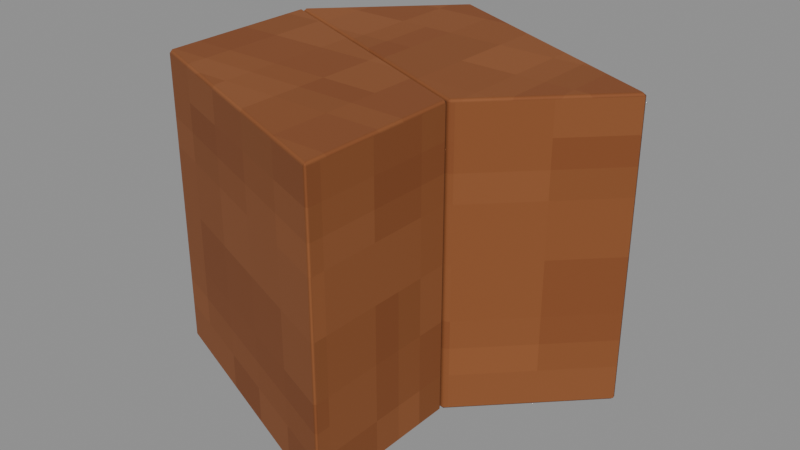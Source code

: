 # Source: CornerKey-6.blend  (saved by Blender 4.3.34; exported with 4.5.12 LTS)
import bpy
from mathutils import Matrix  # noqa: F401  (used for matrix-valued properties, if any)

bpy.ops.wm.read_factory_settings(use_empty=True)
scene = bpy.context.scene
scene.name = 'Isolated part'

# ---- collections
col_part_cornerkey_6 = bpy.data.collections.new('Part.CornerKey-6'); scene.collection.children.link(col_part_cornerkey_6)

# ---- images (referenced by path relative to the original .blend; pixels are not part of the script)
import os
ASSET_DIR = os.environ.get("B2B_ASSET_DIR", "")  # directory of the original .blend (textures are referenced by path, not embedded)
HERE = os.path.dirname(os.path.abspath(__file__))  # packed textures are extracted next to this script under _unpacked/

def load_image(name, relpath, width, height, colorspace="sRGB"):
    """Load a texture the original file referenced (path relative to the .blend, or extracted next to this script)."""
    p = next((c for c in (os.path.join(HERE, relpath), os.path.join(ASSET_DIR, relpath)) if relpath and os.path.exists(c)), "")
    if p:
        img = bpy.data.images.load(p, check_existing=True)
        img.name = name
    else:  # same state as the original file: an image datablock whose file is absent (Cycles renders it pink)
        img = bpy.data.images.new(name, width, height)
        img.source = "FILE"
        img.filepath = "//" + (relpath or name)
    img.colorspace_settings.name = colorspace
    return img
img_minecraft___cut_timber = load_image('Minecraft • Cut timber', '_unpacked/Cut_timber.4b9fd4d1.png', 64, 64, 'sRGB')

# ---- materials (node trees are filled in below, after node groups)
mat_minecraft___cut_timber = bpy.data.materials.new('Minecraft / Cut timber')
mat_minecraft___cut_timber.diffuse_color = (0.5294, 0.302, 0.1451, 1.0)

# ---- material node trees
mat_minecraft___cut_timber.use_nodes = True; mat_minecraft___cut_timber.node_tree.nodes.clear()
_N = mat_minecraft___cut_timber.node_tree.nodes; _L = mat_minecraft___cut_timber.node_tree.links
n0 = _N.new('ShaderNodeBsdfPrincipled'); n0.name = 'Principled BSDF'; n0.location = (10, 300)
n0.inputs[2].default_value = 0.85
n1 = _N.new('ShaderNodeOutputMaterial'); n1.name = 'Material Output'; n1.location = (300, 300)
n2 = _N.new('ShaderNodeTexImage'); n2.name = 'Image Texture'; n2.location = (-580, 280)
n2.image = img_minecraft___cut_timber
n2.interpolation = 'Closest'
_L.new(n0.outputs[0], n1.inputs[0])
_L.new(n2.outputs[0], n0.inputs[0])
n1.is_active_output = True

# ---- meshes
me_octagonalshell_cornerkey_008 = bpy.data.meshes.new('OctagonalShell.CornerKey.008')
me_octagonalshell_cornerkey_008.from_pydata([(-0.04918, 0.1356, 0.0), (-0.132, 0.05279, 0.0), (0.05297, -0.02384, 0.0), (0.132, 0.05522, 0.0), (-0.04918, 0.1356, 0.207), (-0.132, 0.05279, 0.207), (0.05297, -0.02384, 0.207), (0.132, 0.05522, 0.207), (-0.132, 0.05279, 0.0), (-0.132, -0.06438, 0.0), (0.05297, -0.1356, 0.0), (0.05297, -0.02384, 0.0), (-0.132, 0.05279, 0.207), (-0.132, -0.06438, 0.207), (0.05297, -0.1356, 0.207), (0.05297, -0.02384, 0.207)], [], [(3, 2, 1, 0), (4, 5, 6, 7), (0, 1, 5, 4), (1, 2, 6, 5), (2, 3, 7, 6), (3, 0, 4, 7), (11, 10, 9, 8), (12, 13, 14, 15), (8, 9, 13, 12), (9, 10, 14, 13), (10, 11, 15, 14), (11, 8, 12, 15)])
_uv = me_octagonalshell_cornerkey_008.uv_layers.new(name='UV0.Surface')
_uv.uv.foreach_set('vector', [-2.035, 1.83, -2.098, 1.767, -2.246, 1.828, -2.18, 1.894, -2.18, 1.894, -2.246, 1.828, -2.098, 1.767, -2.035, 1.83, 0.7918, 1.894, 0.7918, 1.828, 0.9574, 1.828, 0.9574, 1.894, 0.7918, -2.744, 0.7918, -2.596, 0.9574, -2.596, 0.9574, -2.744, 0.7918, -2.596, 0.7918, -2.533, 0.9574, -2.533, 0.9574, -2.596, 0.7918, -2.533, 0.7918, -2.678, 0.9574, -2.678, 0.9574, -2.533, 2.264, -2.439, 2.175, -2.439, 2.232, -2.587, 2.325, -2.587, 2.325, -2.587, 2.232, -2.587, 2.175, -2.439, 2.264, -2.439, 0.7911, 1.985, 0.7911, 1.892, 0.9567, 1.892, 0.9567, 1.985, 0.7911, -2.587, 0.7911, -2.439, 0.9567, -2.439, 0.9567, -2.587, 0.7911, 1.835, 0.7911, 1.924, 0.9567, 1.924, 0.9567, 1.835, 0.7911, -2.439, 0.7911, -2.587, 0.9567, -2.587, 0.9567, -2.439])
_uv.active_render = True
_uv = me_octagonalshell_cornerkey_008.uv_layers.new(name='UV1.Paint')
_uv.uv.foreach_set('vector', [0.6983, 0.9673, 0.6989, 0.9675, 0.6989, 0.9686, 0.6983, 0.9684, 0.7138, 0.9684, 0.7132, 0.9686, 0.7132, 0.9675, 0.7138, 0.9673, 0.000648, 0.9845, 3.401e-08, 0.9845, 3.401e-08, 0.9833, 0.000648, 0.9833, 0.8651, 0.07886, 0.864, 0.07886, 0.864, 0.07771, 0.8651, 0.07771, 0.9854, 0.2048, 0.985, 0.2048, 0.985, 0.2036, 0.9854, 0.2036, 0.8651, 0.4552, 0.864, 0.4552, 0.864, 0.4541, 0.8651, 0.4541, 0.9368, 0.9675, 0.9373, 0.9673, 0.9373, 0.9684, 0.9367, 0.9686, 0.9523, 0.9686, 0.9516, 0.9684, 0.9516, 0.9673, 0.9522, 0.9675, 0.9388, 0.9845, 0.9383, 0.9845, 0.9383, 0.9833, 0.9388, 0.9833, 0.8651, 0.5795, 0.864, 0.5795, 0.864, 0.5784, 0.8651, 0.5784, 0.1489, 0.9845, 0.1483, 0.9845, 0.1483, 0.9833, 0.1489, 0.9833, 0.8651, 0.0944, 0.864, 0.0944, 0.864, 0.09325, 0.8651, 0.09325])
me_octagonalshell_cornerkey_008.materials.append(mat_minecraft___cut_timber)
me_octagonalshell_cornerkey_008.update()

# ---- objects
ob_cornerkey_6 = bpy.data.objects.new('CornerKey-6', me_octagonalshell_cornerkey_008)

# ---- transforms, parenting, visibility, modifiers, constraints
ob_cornerkey_6.location = (0.0, 0.0, 0.0)
_m = ob_cornerkey_6.modifiers.new('Hand-finished edges', 'BEVEL')
_m.width = 0.002
_m.width_pct = 0.002
_m.harden_normals = True

# ---- collection membership
col_part_cornerkey_6.objects.link(ob_cornerkey_6)

# ---- scene / render settings (as saved in the file)
scene.frame_start = 1; scene.frame_end = 250; scene.frame_set(1)
scene.render.engine = 'BLENDER_EEVEE_NEXT'
scene.render.image_settings.exr_codec = 'NONE'
scene.render.simplify_subdivision_render = 0
scene.render.simplify_child_particles_render = 0.0
scene.eevee.use_volume_custom_range = False
scene.eevee.use_fast_gi = False
scene.eevee.use_shadows = False
scene.view_settings.white_balance_temperature = 0.0
scene.view_settings.white_balance_tint = 0.0
scene.view_settings.white_balance_whitepoint = (2.97, 0.5193, -0.0414)
bpy.context.view_layer.update()

# ---- added for rendering (the .blend has no active camera and no usable light): camera, sun + grey world if the file has none
cam_auto = bpy.data.cameras.new('AutoCamera')
cam_auto.lens = 50.0
cam_auto.sensor_width = 36.0
cam_auto.clip_end = 1000.0
ob_auto_camera = bpy.data.objects.new('AutoCamera', cam_auto)
scene.collection.objects.link(ob_auto_camera)
ob_auto_camera.location = (0.396815, -0.477073, 0.421518)
ob_auto_camera.rotation_euler = (1.09748, -7.21219e-08, 0.694738)
scene.camera = ob_auto_camera
light_auto_sun = bpy.data.lights.new('AutoSun', 'SUN')
light_auto_sun.energy = 3.0
light_auto_sun.angle = 0.0523599
ob_auto_sun = bpy.data.objects.new('AutoSun', light_auto_sun)
scene.collection.objects.link(ob_auto_sun)
ob_auto_sun.rotation_euler = (0.872665, 0.174533, 0.523599)
if scene.world is None:
    world_auto = bpy.data.worlds.new('AutoWorld')
    world_auto.color = (0.3, 0.3, 0.3)
    scene.world = world_auto
bpy.context.view_layer.update()
